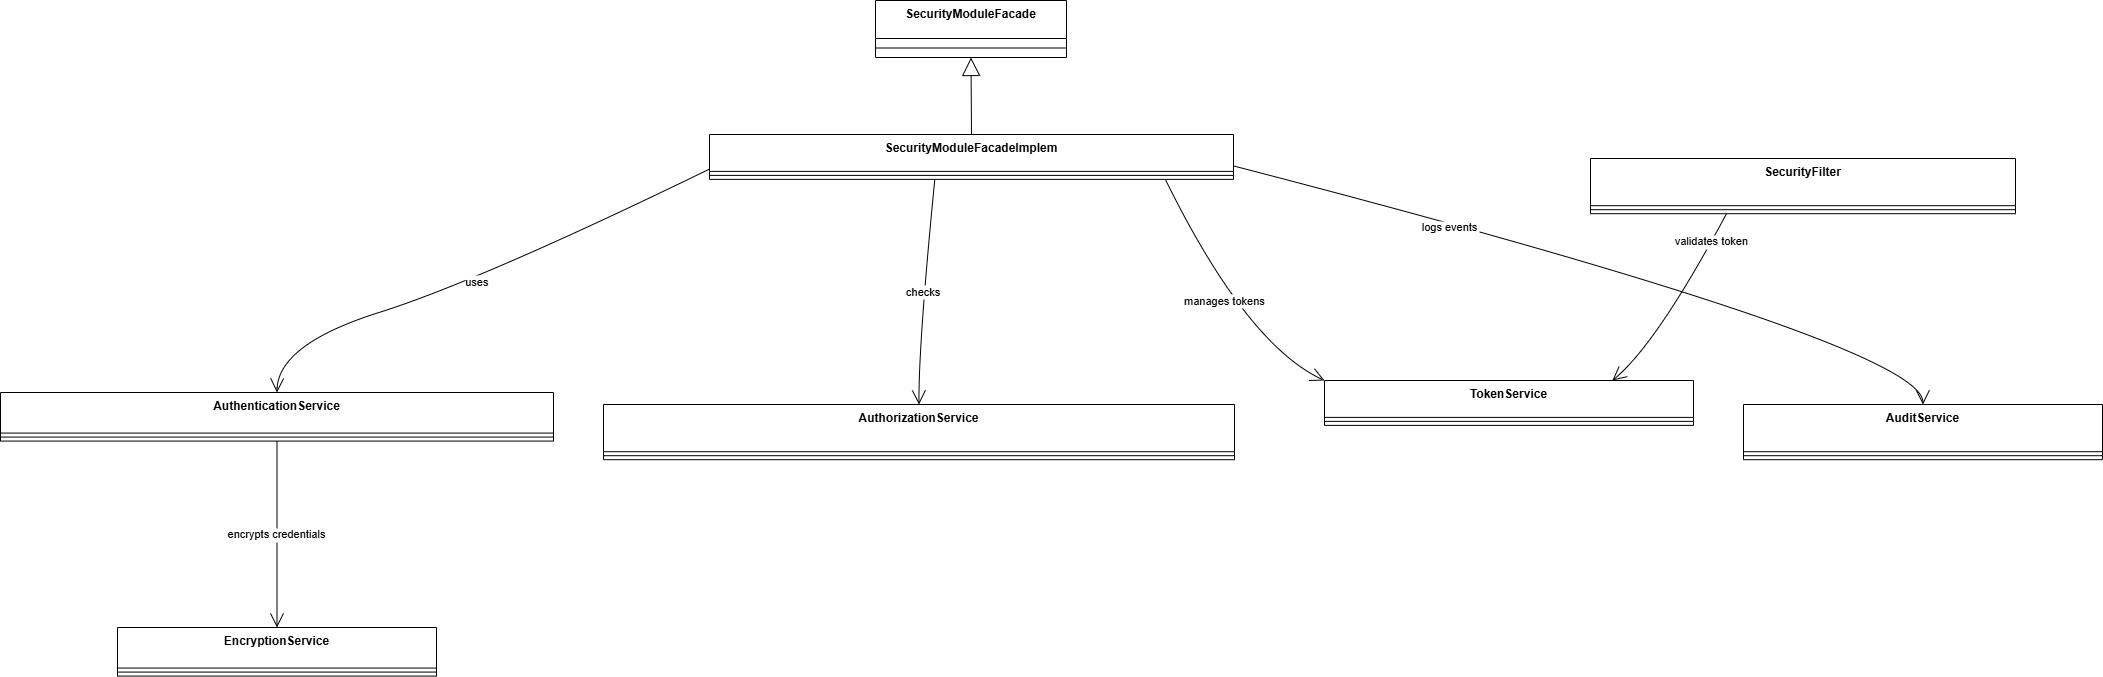

The diagram above was exported from draw.io. Its source (the exported page's mxGraphModel, read from the mxfile embedded in the PNG):
<mxGraphModel dx="1283" dy="623" grid="1" gridSize="10" guides="1" tooltips="1" connect="1" arrows="1" fold="1" page="0" pageScale="1" pageWidth="1100" pageHeight="850" math="0" shadow="0">
  <root>
    <mxCell id="0" />
    <mxCell id="1" parent="0" />
    <mxCell id="ULEQdE1Uvk9KHm_T_atR-1" value="SecurityModuleFacade" style="swimlane;fontStyle=1;align=center;verticalAlign=top;childLayout=stackLayout;horizontal=1;startSize=38;horizontalStack=0;resizeParent=1;resizeParentMax=0;resizeLast=0;collapsible=0;marginBottom=0;" parent="1" vertex="1">
      <mxGeometry x="895" y="20" width="191" height="57" as="geometry" />
    </mxCell>
    <mxCell id="ULEQdE1Uvk9KHm_T_atR-2" style="line;strokeWidth=1;fillColor=none;align=left;verticalAlign=middle;spacingTop=-1;spacingLeft=3;spacingRight=3;rotatable=0;labelPosition=right;points=[];portConstraint=eastwest;strokeColor=inherit;" parent="ULEQdE1Uvk9KHm_T_atR-1" vertex="1">
      <mxGeometry y="38" width="191" height="19" as="geometry" />
    </mxCell>
    <mxCell id="ULEQdE1Uvk9KHm_T_atR-3" value="SecurityModuleFacadeImplem&#10;" style="swimlane;fontStyle=1;align=center;verticalAlign=top;childLayout=stackLayout;horizontal=1;startSize=36.888888888888886;horizontalStack=0;resizeParent=1;resizeParentMax=0;resizeLast=0;collapsible=0;marginBottom=0;" parent="1" vertex="1">
      <mxGeometry x="729" y="154" width="524" height="44.888888888888886" as="geometry" />
    </mxCell>
    <mxCell id="ULEQdE1Uvk9KHm_T_atR-4" style="line;strokeWidth=1;fillColor=none;align=left;verticalAlign=middle;spacingTop=-1;spacingLeft=3;spacingRight=3;rotatable=0;labelPosition=right;points=[];portConstraint=eastwest;strokeColor=inherit;" parent="ULEQdE1Uvk9KHm_T_atR-3" vertex="1">
      <mxGeometry y="36.888888888888886" width="524" height="8" as="geometry" />
    </mxCell>
    <mxCell id="ULEQdE1Uvk9KHm_T_atR-8" value="AuthenticationService" style="swimlane;fontStyle=1;align=center;verticalAlign=top;childLayout=stackLayout;horizontal=1;startSize=40.57142857142857;horizontalStack=0;resizeParent=1;resizeParentMax=0;resizeLast=0;collapsible=0;marginBottom=0;" parent="1" vertex="1">
      <mxGeometry x="20" y="412" width="553" height="48.57142857142857" as="geometry" />
    </mxCell>
    <mxCell id="ULEQdE1Uvk9KHm_T_atR-9" style="line;strokeWidth=1;fillColor=none;align=left;verticalAlign=middle;spacingTop=-1;spacingLeft=3;spacingRight=3;rotatable=0;labelPosition=right;points=[];portConstraint=eastwest;strokeColor=inherit;" parent="ULEQdE1Uvk9KHm_T_atR-8" vertex="1">
      <mxGeometry y="40.57142857142857" width="553" height="8" as="geometry" />
    </mxCell>
    <mxCell id="ULEQdE1Uvk9KHm_T_atR-12" value="AuthorizationService" style="swimlane;fontStyle=1;align=center;verticalAlign=top;childLayout=stackLayout;horizontal=1;startSize=47.2;horizontalStack=0;resizeParent=1;resizeParentMax=0;resizeLast=0;collapsible=0;marginBottom=0;" parent="1" vertex="1">
      <mxGeometry x="623" y="424" width="631" height="55.2" as="geometry" />
    </mxCell>
    <mxCell id="ULEQdE1Uvk9KHm_T_atR-13" style="line;strokeWidth=1;fillColor=none;align=left;verticalAlign=middle;spacingTop=-1;spacingLeft=3;spacingRight=3;rotatable=0;labelPosition=right;points=[];portConstraint=eastwest;strokeColor=inherit;" parent="ULEQdE1Uvk9KHm_T_atR-12" vertex="1">
      <mxGeometry y="47.2" width="631" height="8" as="geometry" />
    </mxCell>
    <mxCell id="ULEQdE1Uvk9KHm_T_atR-15" value="TokenService" style="swimlane;fontStyle=1;align=center;verticalAlign=top;childLayout=stackLayout;horizontal=1;startSize=36.888888888888886;horizontalStack=0;resizeParent=1;resizeParentMax=0;resizeLast=0;collapsible=0;marginBottom=0;" parent="1" vertex="1">
      <mxGeometry x="1344" y="400" width="369" height="44.888888888888886" as="geometry" />
    </mxCell>
    <mxCell id="ULEQdE1Uvk9KHm_T_atR-16" style="line;strokeWidth=1;fillColor=none;align=left;verticalAlign=middle;spacingTop=-1;spacingLeft=3;spacingRight=3;rotatable=0;labelPosition=right;points=[];portConstraint=eastwest;strokeColor=inherit;" parent="ULEQdE1Uvk9KHm_T_atR-15" vertex="1">
      <mxGeometry y="36.888888888888886" width="369" height="8" as="geometry" />
    </mxCell>
    <mxCell id="ULEQdE1Uvk9KHm_T_atR-20" value="EncryptionService" style="swimlane;fontStyle=1;align=center;verticalAlign=top;childLayout=stackLayout;horizontal=1;startSize=40.57142857142857;horizontalStack=0;resizeParent=1;resizeParentMax=0;resizeLast=0;collapsible=0;marginBottom=0;" parent="1" vertex="1">
      <mxGeometry x="137" y="647" width="319" height="48.57142857142857" as="geometry" />
    </mxCell>
    <mxCell id="ULEQdE1Uvk9KHm_T_atR-21" style="line;strokeWidth=1;fillColor=none;align=left;verticalAlign=middle;spacingTop=-1;spacingLeft=3;spacingRight=3;rotatable=0;labelPosition=right;points=[];portConstraint=eastwest;strokeColor=inherit;" parent="ULEQdE1Uvk9KHm_T_atR-20" vertex="1">
      <mxGeometry y="40.57142857142857" width="319" height="8" as="geometry" />
    </mxCell>
    <mxCell id="ULEQdE1Uvk9KHm_T_atR-24" value="SecurityFilter" style="swimlane;fontStyle=1;align=center;verticalAlign=top;childLayout=stackLayout;horizontal=1;startSize=47.2;horizontalStack=0;resizeParent=1;resizeParentMax=0;resizeLast=0;collapsible=0;marginBottom=0;" parent="1" vertex="1">
      <mxGeometry x="1610" y="178" width="425" height="55.2" as="geometry" />
    </mxCell>
    <mxCell id="ULEQdE1Uvk9KHm_T_atR-25" style="line;strokeWidth=1;fillColor=none;align=left;verticalAlign=middle;spacingTop=-1;spacingLeft=3;spacingRight=3;rotatable=0;labelPosition=right;points=[];portConstraint=eastwest;strokeColor=inherit;" parent="ULEQdE1Uvk9KHm_T_atR-24" vertex="1">
      <mxGeometry y="47.2" width="425" height="8" as="geometry" />
    </mxCell>
    <mxCell id="ULEQdE1Uvk9KHm_T_atR-27" value="AuditService" style="swimlane;fontStyle=1;align=center;verticalAlign=top;childLayout=stackLayout;horizontal=1;startSize=47.2;horizontalStack=0;resizeParent=1;resizeParentMax=0;resizeLast=0;collapsible=0;marginBottom=0;" parent="1" vertex="1">
      <mxGeometry x="1763" y="424" width="359" height="55.2" as="geometry" />
    </mxCell>
    <mxCell id="ULEQdE1Uvk9KHm_T_atR-28" style="line;strokeWidth=1;fillColor=none;align=left;verticalAlign=middle;spacingTop=-1;spacingLeft=3;spacingRight=3;rotatable=0;labelPosition=right;points=[];portConstraint=eastwest;strokeColor=inherit;" parent="ULEQdE1Uvk9KHm_T_atR-27" vertex="1">
      <mxGeometry y="47.2" width="359" height="8" as="geometry" />
    </mxCell>
    <mxCell id="ULEQdE1Uvk9KHm_T_atR-30" value="" style="curved=1;startArrow=block;startSize=16;startFill=0;endArrow=none;exitX=0.5;exitY=1;entryX=0.5;entryY=0;rounded=0;" parent="1" source="ULEQdE1Uvk9KHm_T_atR-1" target="ULEQdE1Uvk9KHm_T_atR-3" edge="1">
      <mxGeometry relative="1" as="geometry">
        <Array as="points" />
      </mxGeometry>
    </mxCell>
    <mxCell id="ULEQdE1Uvk9KHm_T_atR-31" value="uses" style="curved=1;startArrow=none;endArrow=open;endSize=12;exitX=0;exitY=0.77;entryX=0.5;entryY=0;rounded=0;entryDx=0;entryDy=0;" parent="1" source="ULEQdE1Uvk9KHm_T_atR-3" target="ULEQdE1Uvk9KHm_T_atR-8" edge="1">
      <mxGeometry relative="1" as="geometry">
        <Array as="points">
          <mxPoint x="500" y="300" />
          <mxPoint x="297" y="364" />
        </Array>
      </mxGeometry>
    </mxCell>
    <mxCell id="ULEQdE1Uvk9KHm_T_atR-32" value="checks" style="curved=1;startArrow=none;endArrow=open;endSize=12;exitX=0.43;exitY=1;entryX=0.5;entryY=0;rounded=0;" parent="1" source="ULEQdE1Uvk9KHm_T_atR-3" target="ULEQdE1Uvk9KHm_T_atR-12" edge="1">
      <mxGeometry relative="1" as="geometry">
        <Array as="points">
          <mxPoint x="938" y="364" />
        </Array>
      </mxGeometry>
    </mxCell>
    <mxCell id="ULEQdE1Uvk9KHm_T_atR-33" value="manages tokens" style="curved=1;startArrow=none;endArrow=open;endSize=12;exitX=0.87;exitY=1;entryX=0;entryY=0;rounded=0;" parent="1" source="ULEQdE1Uvk9KHm_T_atR-3" target="ULEQdE1Uvk9KHm_T_atR-15" edge="1">
      <mxGeometry relative="1" as="geometry">
        <Array as="points">
          <mxPoint x="1266" y="364" />
        </Array>
      </mxGeometry>
    </mxCell>
    <mxCell id="ULEQdE1Uvk9KHm_T_atR-34" value="encrypts credentials" style="curved=1;startArrow=none;endArrow=open;endSize=12;exitX=0.5;exitY=1;entryX=0.5;entryY=0;rounded=0;" parent="1" source="ULEQdE1Uvk9KHm_T_atR-8" target="ULEQdE1Uvk9KHm_T_atR-20" edge="1">
      <mxGeometry relative="1" as="geometry">
        <Array as="points" />
      </mxGeometry>
    </mxCell>
    <mxCell id="ULEQdE1Uvk9KHm_T_atR-35" value="validates token" style="curved=1;startArrow=none;endArrow=open;endSize=12;exitX=0.32;exitY=1;entryX=0.78;entryY=0;rounded=0;" parent="1" source="ULEQdE1Uvk9KHm_T_atR-24" target="ULEQdE1Uvk9KHm_T_atR-15" edge="1">
      <mxGeometry x="-0.6937" relative="1" as="geometry">
        <Array as="points">
          <mxPoint x="1676" y="364" />
        </Array>
        <mxPoint as="offset" />
      </mxGeometry>
    </mxCell>
    <mxCell id="ULEQdE1Uvk9KHm_T_atR-36" value="logs events" style="curved=1;startArrow=none;endArrow=open;endSize=12;exitX=1;exitY=0.7;entryX=0.5;entryY=0;rounded=0;" parent="1" source="ULEQdE1Uvk9KHm_T_atR-3" target="ULEQdE1Uvk9KHm_T_atR-27" edge="1">
      <mxGeometry x="-0.4181" y="-5" relative="1" as="geometry">
        <Array as="points">
          <mxPoint x="1942" y="364" />
        </Array>
        <mxPoint as="offset" />
      </mxGeometry>
    </mxCell>
  </root>
</mxGraphModel>